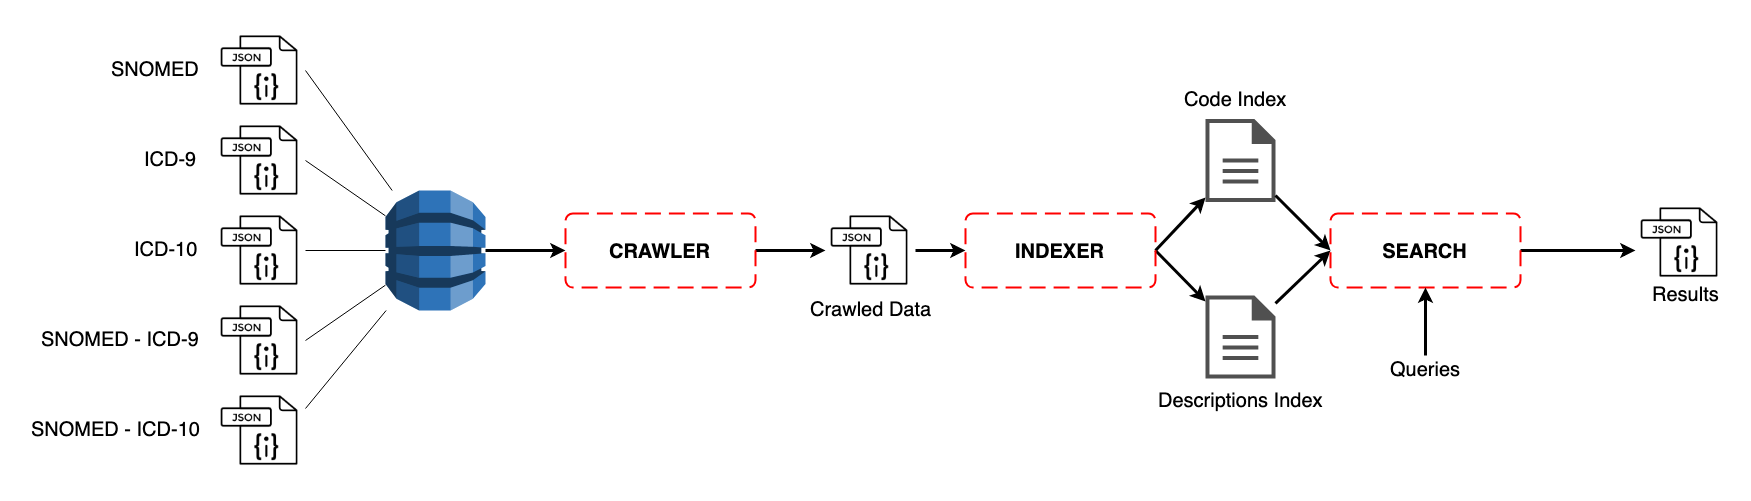

The diagram above was exported from draw.io. Its source (the exported page's mxGraphModel, read from the mxfile embedded in the PNG):
<mxGraphModel dx="1985" dy="798" grid="0" gridSize="10" guides="1" tooltips="1" connect="1" arrows="1" fold="1" page="1" pageScale="1" pageWidth="827" pageHeight="1169" math="0" shadow="0">
  <root>
    <mxCell id="0" />
    <mxCell id="1" parent="0" />
    <mxCell id="2-VtSR1vQjeWiBf-woU3-23" style="edgeStyle=none;rounded=0;orthogonalLoop=1;jettySize=auto;html=1;exitX=1;exitY=0.5;exitDx=0;exitDy=0;exitPerimeter=0;endArrow=classic;endFill=1;fontSize=20;strokeWidth=3;" edge="1" parent="1" source="2-VtSR1vQjeWiBf-woU3-1" target="2-VtSR1vQjeWiBf-woU3-10">
      <mxGeometry relative="1" as="geometry" />
    </mxCell>
    <mxCell id="2-VtSR1vQjeWiBf-woU3-1" value="" style="outlineConnect=0;dashed=0;verticalLabelPosition=bottom;verticalAlign=top;align=center;html=1;shape=mxgraph.aws3.dynamo_db;fillColor=#2E73B8;gradientColor=none;" vertex="1" parent="1">
      <mxGeometry x="250" y="245" width="100" height="120" as="geometry" />
    </mxCell>
    <mxCell id="2-VtSR1vQjeWiBf-woU3-18" style="edgeStyle=none;rounded=0;orthogonalLoop=1;jettySize=auto;html=1;exitX=1;exitY=0.5;exitDx=0;exitDy=0;fontSize=20;endArrow=none;endFill=0;" edge="1" parent="1" source="2-VtSR1vQjeWiBf-woU3-2" target="2-VtSR1vQjeWiBf-woU3-1">
      <mxGeometry relative="1" as="geometry" />
    </mxCell>
    <mxCell id="2-VtSR1vQjeWiBf-woU3-2" value="" style="shape=image;html=1;verticalAlign=top;verticalLabelPosition=bottom;labelBackgroundColor=#ffffff;imageAspect=0;aspect=fixed;image=https://cdn3.iconfinder.com/data/icons/file-set-volume-1/512/Artboard_9-128.png" vertex="1" parent="1">
      <mxGeometry x="80" y="80" width="90" height="90" as="geometry" />
    </mxCell>
    <mxCell id="2-VtSR1vQjeWiBf-woU3-19" style="edgeStyle=none;rounded=0;orthogonalLoop=1;jettySize=auto;html=1;exitX=1;exitY=0.5;exitDx=0;exitDy=0;endArrow=none;endFill=0;fontSize=20;" edge="1" parent="1" source="2-VtSR1vQjeWiBf-woU3-3" target="2-VtSR1vQjeWiBf-woU3-1">
      <mxGeometry relative="1" as="geometry" />
    </mxCell>
    <mxCell id="2-VtSR1vQjeWiBf-woU3-3" value="" style="shape=image;html=1;verticalAlign=top;verticalLabelPosition=bottom;labelBackgroundColor=#ffffff;imageAspect=0;aspect=fixed;image=https://cdn3.iconfinder.com/data/icons/file-set-volume-1/512/Artboard_9-128.png" vertex="1" parent="1">
      <mxGeometry x="80" y="170" width="90" height="90" as="geometry" />
    </mxCell>
    <mxCell id="2-VtSR1vQjeWiBf-woU3-20" style="edgeStyle=none;rounded=0;orthogonalLoop=1;jettySize=auto;html=1;exitX=1;exitY=0.5;exitDx=0;exitDy=0;endArrow=none;endFill=0;fontSize=20;" edge="1" parent="1" source="2-VtSR1vQjeWiBf-woU3-4" target="2-VtSR1vQjeWiBf-woU3-1">
      <mxGeometry relative="1" as="geometry" />
    </mxCell>
    <mxCell id="2-VtSR1vQjeWiBf-woU3-4" value="" style="shape=image;html=1;verticalAlign=top;verticalLabelPosition=bottom;labelBackgroundColor=#ffffff;imageAspect=0;aspect=fixed;image=https://cdn3.iconfinder.com/data/icons/file-set-volume-1/512/Artboard_9-128.png" vertex="1" parent="1">
      <mxGeometry x="80" y="260" width="90" height="90" as="geometry" />
    </mxCell>
    <mxCell id="2-VtSR1vQjeWiBf-woU3-21" style="edgeStyle=none;rounded=0;orthogonalLoop=1;jettySize=auto;html=1;exitX=1;exitY=0.5;exitDx=0;exitDy=0;endArrow=none;endFill=0;fontSize=20;" edge="1" parent="1" source="2-VtSR1vQjeWiBf-woU3-5" target="2-VtSR1vQjeWiBf-woU3-1">
      <mxGeometry relative="1" as="geometry" />
    </mxCell>
    <mxCell id="2-VtSR1vQjeWiBf-woU3-5" value="" style="shape=image;html=1;verticalAlign=top;verticalLabelPosition=bottom;labelBackgroundColor=#ffffff;imageAspect=0;aspect=fixed;image=https://cdn3.iconfinder.com/data/icons/file-set-volume-1/512/Artboard_9-128.png" vertex="1" parent="1">
      <mxGeometry x="80" y="350" width="90" height="90" as="geometry" />
    </mxCell>
    <mxCell id="2-VtSR1vQjeWiBf-woU3-22" style="edgeStyle=none;rounded=0;orthogonalLoop=1;jettySize=auto;html=1;exitX=1;exitY=0.25;exitDx=0;exitDy=0;endArrow=none;endFill=0;fontSize=20;" edge="1" parent="1" source="2-VtSR1vQjeWiBf-woU3-6" target="2-VtSR1vQjeWiBf-woU3-1">
      <mxGeometry relative="1" as="geometry" />
    </mxCell>
    <mxCell id="2-VtSR1vQjeWiBf-woU3-6" value="" style="shape=image;html=1;verticalAlign=top;verticalLabelPosition=bottom;labelBackgroundColor=#ffffff;imageAspect=0;aspect=fixed;image=https://cdn3.iconfinder.com/data/icons/file-set-volume-1/512/Artboard_9-128.png" vertex="1" parent="1">
      <mxGeometry x="80" y="440" width="90" height="90" as="geometry" />
    </mxCell>
    <mxCell id="2-VtSR1vQjeWiBf-woU3-24" style="edgeStyle=none;rounded=0;orthogonalLoop=1;jettySize=auto;html=1;exitX=1;exitY=0.5;exitDx=0;exitDy=0;endArrow=classic;endFill=1;fontSize=20;strokeWidth=3;" edge="1" parent="1" source="2-VtSR1vQjeWiBf-woU3-10" target="2-VtSR1vQjeWiBf-woU3-14">
      <mxGeometry relative="1" as="geometry" />
    </mxCell>
    <mxCell id="2-VtSR1vQjeWiBf-woU3-10" value="CRAWLER" style="rounded=1;arcSize=10;dashed=1;strokeColor=#ff0000;fillColor=none;gradientColor=none;dashPattern=8 4;strokeWidth=2;fontStyle=1;fontSize=20;" vertex="1" parent="1">
      <mxGeometry x="430" y="268" width="190" height="74" as="geometry" />
    </mxCell>
    <mxCell id="2-VtSR1vQjeWiBf-woU3-13" value="" style="shadow=0;dashed=0;html=1;strokeColor=none;fillColor=#505050;labelPosition=center;verticalLabelPosition=bottom;verticalAlign=top;outlineConnect=0;align=center;shape=mxgraph.office.concepts.document;fontSize=20;" vertex="1" parent="1">
      <mxGeometry x="1070" y="173.5" width="70" height="83" as="geometry" />
    </mxCell>
    <mxCell id="2-VtSR1vQjeWiBf-woU3-25" style="edgeStyle=none;rounded=0;orthogonalLoop=1;jettySize=auto;html=1;exitX=1;exitY=0.5;exitDx=0;exitDy=0;endArrow=classic;endFill=1;fontSize=20;strokeWidth=3;" edge="1" parent="1" source="2-VtSR1vQjeWiBf-woU3-14" target="2-VtSR1vQjeWiBf-woU3-17">
      <mxGeometry relative="1" as="geometry" />
    </mxCell>
    <mxCell id="2-VtSR1vQjeWiBf-woU3-14" value="" style="shape=image;html=1;verticalAlign=top;verticalLabelPosition=bottom;labelBackgroundColor=#ffffff;imageAspect=0;aspect=fixed;image=https://cdn3.iconfinder.com/data/icons/file-set-volume-1/512/Artboard_9-128.png" vertex="1" parent="1">
      <mxGeometry x="690" y="260" width="90" height="90" as="geometry" />
    </mxCell>
    <mxCell id="2-VtSR1vQjeWiBf-woU3-15" value="" style="shadow=0;dashed=0;html=1;strokeColor=none;fillColor=#505050;labelPosition=center;verticalLabelPosition=bottom;verticalAlign=top;outlineConnect=0;align=center;shape=mxgraph.office.concepts.document;fontSize=20;" vertex="1" parent="1">
      <mxGeometry x="1070" y="350" width="70" height="83" as="geometry" />
    </mxCell>
    <mxCell id="2-VtSR1vQjeWiBf-woU3-28" style="edgeStyle=none;rounded=0;orthogonalLoop=1;jettySize=auto;html=1;exitX=0;exitY=0.5;exitDx=0;exitDy=0;endArrow=none;endFill=0;fontSize=20;strokeWidth=3;startArrow=classic;startFill=1;" edge="1" parent="1" source="2-VtSR1vQjeWiBf-woU3-16" target="2-VtSR1vQjeWiBf-woU3-13">
      <mxGeometry relative="1" as="geometry" />
    </mxCell>
    <mxCell id="2-VtSR1vQjeWiBf-woU3-29" style="edgeStyle=none;rounded=0;orthogonalLoop=1;jettySize=auto;html=1;exitX=0;exitY=0.5;exitDx=0;exitDy=0;endArrow=none;endFill=0;fontSize=20;strokeWidth=3;startArrow=classic;startFill=1;" edge="1" parent="1" source="2-VtSR1vQjeWiBf-woU3-16" target="2-VtSR1vQjeWiBf-woU3-15">
      <mxGeometry relative="1" as="geometry" />
    </mxCell>
    <mxCell id="2-VtSR1vQjeWiBf-woU3-32" style="edgeStyle=none;rounded=0;orthogonalLoop=1;jettySize=auto;html=1;exitX=1;exitY=0.5;exitDx=0;exitDy=0;endArrow=classic;endFill=1;fontSize=20;strokeWidth=3;" edge="1" parent="1" source="2-VtSR1vQjeWiBf-woU3-16">
      <mxGeometry relative="1" as="geometry">
        <mxPoint x="1500" y="305" as="targetPoint" />
      </mxGeometry>
    </mxCell>
    <mxCell id="2-VtSR1vQjeWiBf-woU3-16" value="SEARCH" style="rounded=1;arcSize=10;dashed=1;strokeColor=#ff0000;fillColor=none;gradientColor=none;dashPattern=8 4;strokeWidth=2;fontStyle=1;fontSize=20;" vertex="1" parent="1">
      <mxGeometry x="1195" y="268" width="190" height="74" as="geometry" />
    </mxCell>
    <mxCell id="2-VtSR1vQjeWiBf-woU3-26" style="edgeStyle=none;rounded=0;orthogonalLoop=1;jettySize=auto;html=1;exitX=1;exitY=0.5;exitDx=0;exitDy=0;endArrow=classic;endFill=1;fontSize=20;strokeWidth=3;" edge="1" parent="1" source="2-VtSR1vQjeWiBf-woU3-17" target="2-VtSR1vQjeWiBf-woU3-13">
      <mxGeometry relative="1" as="geometry" />
    </mxCell>
    <mxCell id="2-VtSR1vQjeWiBf-woU3-27" style="edgeStyle=none;rounded=0;orthogonalLoop=1;jettySize=auto;html=1;exitX=1;exitY=0.5;exitDx=0;exitDy=0;endArrow=classic;endFill=1;fontSize=20;strokeWidth=3;" edge="1" parent="1" source="2-VtSR1vQjeWiBf-woU3-17" target="2-VtSR1vQjeWiBf-woU3-15">
      <mxGeometry relative="1" as="geometry" />
    </mxCell>
    <mxCell id="2-VtSR1vQjeWiBf-woU3-17" value="INDEXER" style="rounded=1;arcSize=10;dashed=1;strokeColor=#ff0000;fillColor=none;gradientColor=none;dashPattern=8 4;strokeWidth=2;fontStyle=1;fontSize=20;" vertex="1" parent="1">
      <mxGeometry x="830" y="268" width="190" height="74" as="geometry" />
    </mxCell>
    <mxCell id="2-VtSR1vQjeWiBf-woU3-31" value="" style="edgeStyle=none;rounded=0;orthogonalLoop=1;jettySize=auto;html=1;endArrow=classic;endFill=1;fontSize=20;strokeWidth=3;" edge="1" parent="1" source="2-VtSR1vQjeWiBf-woU3-30" target="2-VtSR1vQjeWiBf-woU3-16">
      <mxGeometry relative="1" as="geometry" />
    </mxCell>
    <mxCell id="2-VtSR1vQjeWiBf-woU3-30" value="Queries" style="text;html=1;resizable=0;points=[];autosize=1;align=center;verticalAlign=top;spacingTop=-4;fontSize=20;" vertex="1" parent="1">
      <mxGeometry x="1245" y="410" width="90" height="30" as="geometry" />
    </mxCell>
    <mxCell id="2-VtSR1vQjeWiBf-woU3-33" value="" style="shape=image;html=1;verticalAlign=top;verticalLabelPosition=bottom;labelBackgroundColor=#ffffff;imageAspect=0;aspect=fixed;image=https://cdn3.iconfinder.com/data/icons/file-set-volume-1/512/Artboard_9-128.png" vertex="1" parent="1">
      <mxGeometry x="1500" y="252" width="90" height="90" as="geometry" />
    </mxCell>
    <mxCell id="2-VtSR1vQjeWiBf-woU3-34" value="Results" style="text;html=1;resizable=0;points=[];autosize=1;align=center;verticalAlign=top;spacingTop=-4;fontSize=20;" vertex="1" parent="1">
      <mxGeometry x="1510" y="335" width="80" height="30" as="geometry" />
    </mxCell>
    <mxCell id="2-VtSR1vQjeWiBf-woU3-35" value="Code Index" style="text;html=1;resizable=0;points=[];autosize=1;align=center;verticalAlign=top;spacingTop=-4;fontSize=20;" vertex="1" parent="1">
      <mxGeometry x="1040" y="140" width="120" height="30" as="geometry" />
    </mxCell>
    <mxCell id="2-VtSR1vQjeWiBf-woU3-36" value="Descriptions Index" style="text;html=1;resizable=0;points=[];autosize=1;align=center;verticalAlign=top;spacingTop=-4;fontSize=20;" vertex="1" parent="1">
      <mxGeometry x="1015" y="441" width="180" height="30" as="geometry" />
    </mxCell>
    <mxCell id="2-VtSR1vQjeWiBf-woU3-37" value="Crawled Data" style="text;html=1;resizable=0;points=[];autosize=1;align=center;verticalAlign=top;spacingTop=-4;fontSize=20;" vertex="1" parent="1">
      <mxGeometry x="665" y="350" width="140" height="30" as="geometry" />
    </mxCell>
    <mxCell id="2-VtSR1vQjeWiBf-woU3-38" value="SNOMED" style="text;html=1;resizable=0;points=[];autosize=1;align=center;verticalAlign=top;spacingTop=-4;fontSize=20;" vertex="1" parent="1">
      <mxGeometry x="-30" y="110" width="100" height="30" as="geometry" />
    </mxCell>
    <mxCell id="2-VtSR1vQjeWiBf-woU3-39" value="ICD-9" style="text;html=1;resizable=0;points=[];autosize=1;align=center;verticalAlign=top;spacingTop=-4;fontSize=20;" vertex="1" parent="1">
      <mxGeometry y="200" width="70" height="30" as="geometry" />
    </mxCell>
    <mxCell id="2-VtSR1vQjeWiBf-woU3-40" value="ICD-10" style="text;html=1;resizable=0;points=[];autosize=1;align=center;verticalAlign=top;spacingTop=-4;fontSize=20;" vertex="1" parent="1">
      <mxGeometry x="-10" y="290" width="80" height="30" as="geometry" />
    </mxCell>
    <mxCell id="2-VtSR1vQjeWiBf-woU3-41" value="SNOMED - ICD-9" style="text;html=1;resizable=0;points=[];autosize=1;align=center;verticalAlign=top;spacingTop=-4;fontSize=20;" vertex="1" parent="1">
      <mxGeometry x="-100" y="380" width="170" height="30" as="geometry" />
    </mxCell>
    <mxCell id="2-VtSR1vQjeWiBf-woU3-42" value="SNOMED - ICD-10" style="text;html=1;resizable=0;points=[];autosize=1;align=center;verticalAlign=top;spacingTop=-4;fontSize=20;" vertex="1" parent="1">
      <mxGeometry x="-110" y="470" width="180" height="30" as="geometry" />
    </mxCell>
  </root>
</mxGraphModel>